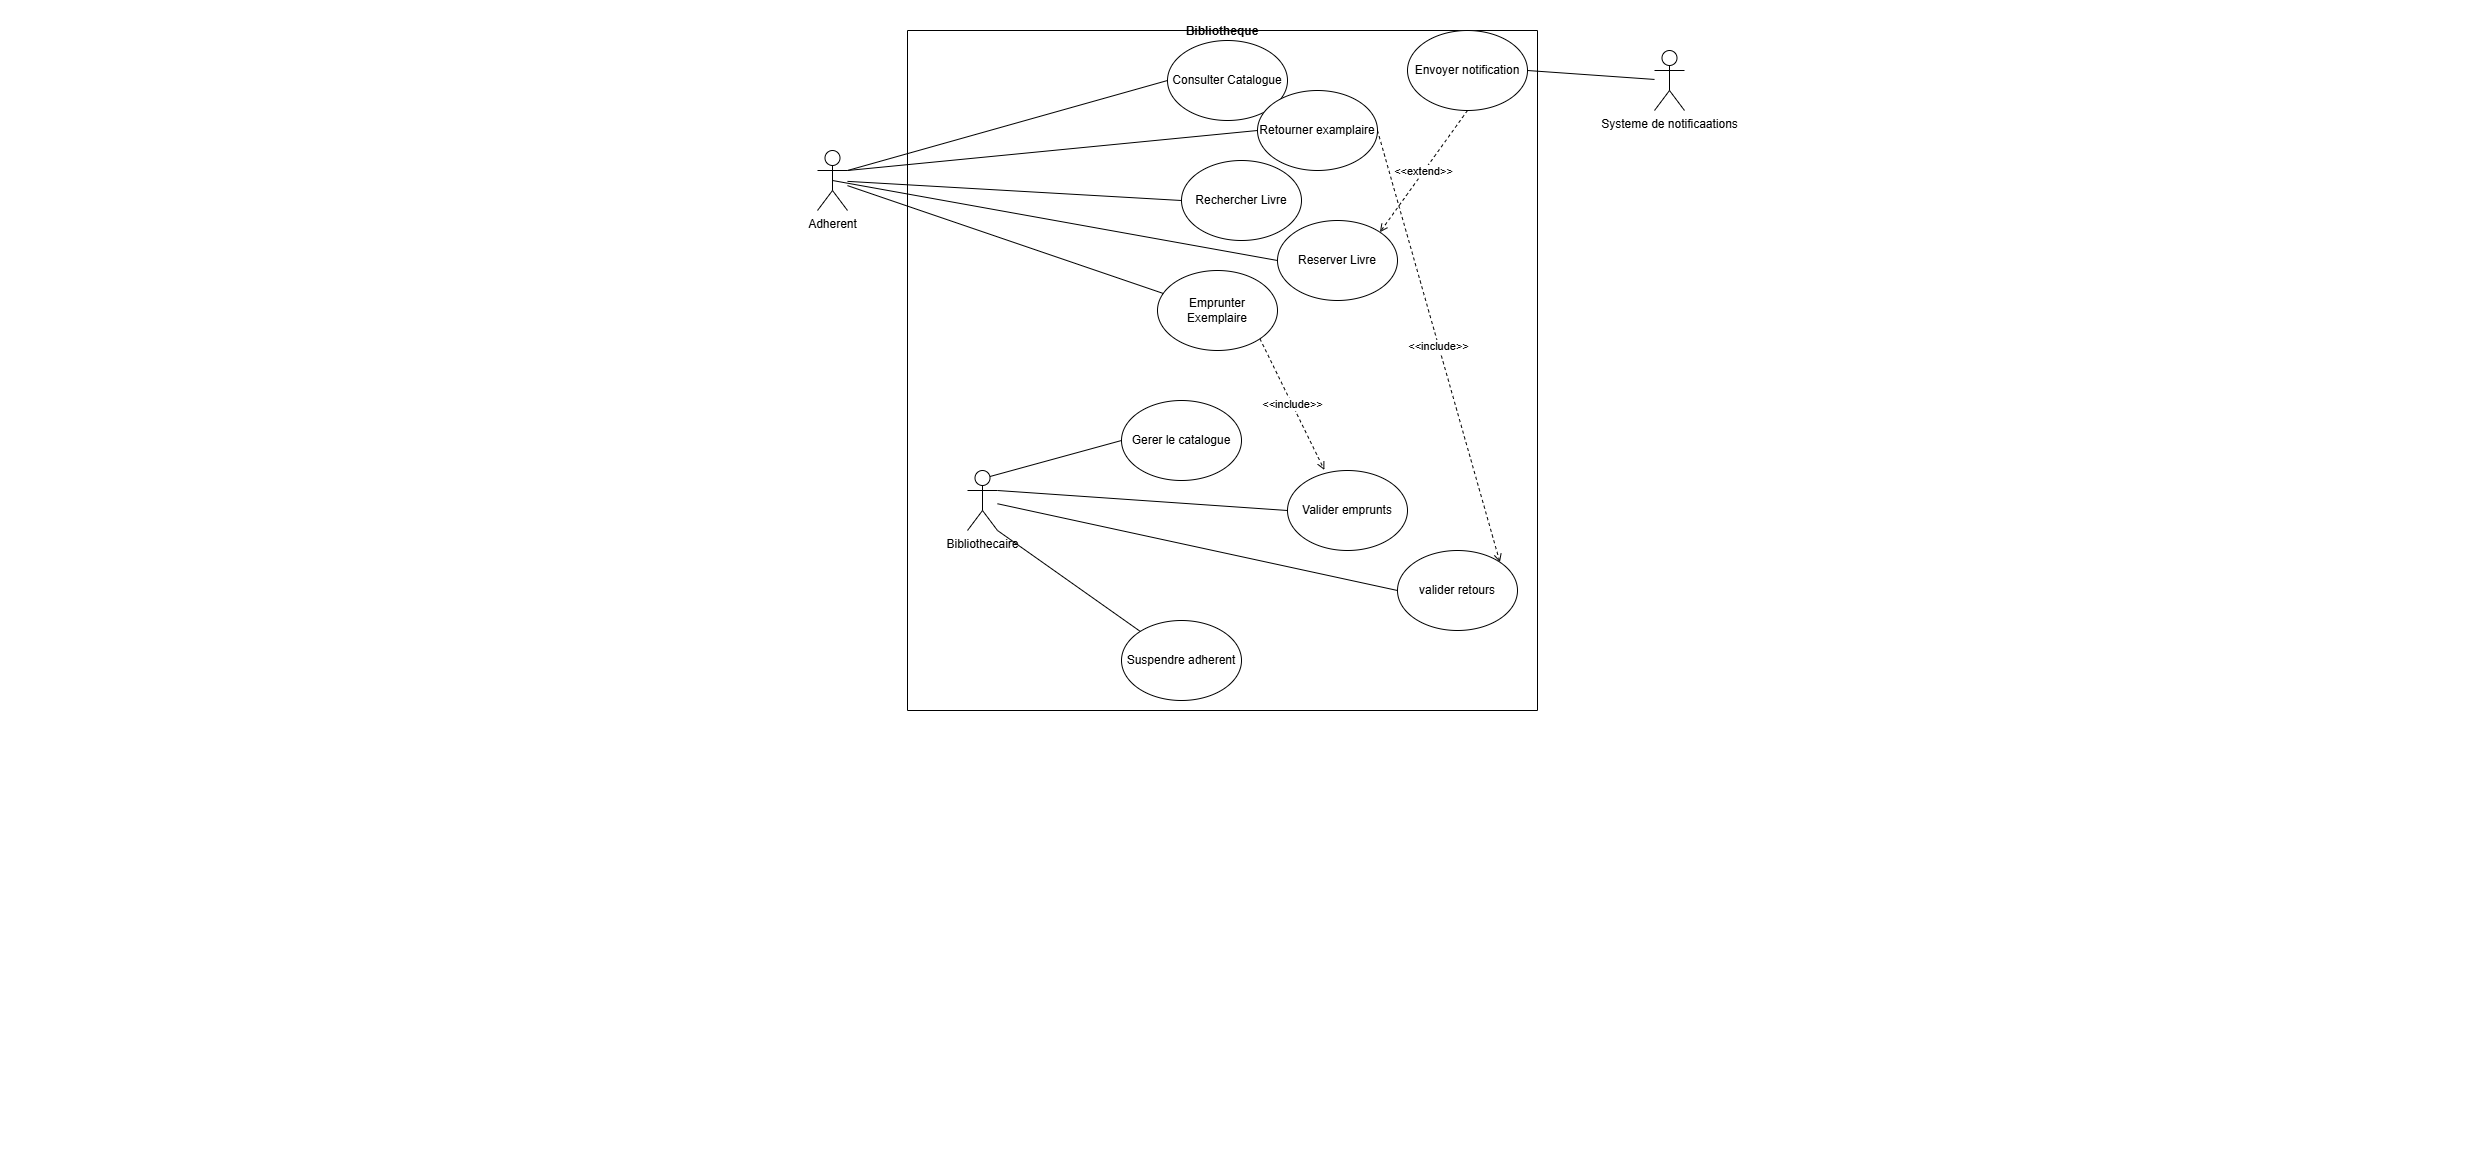

The diagram above was exported from draw.io. Its source (the exported page's mxGraphModel, read from the mxfile embedded in the PNG):
<mxGraphModel dx="2036" dy="700" grid="1" gridSize="10" guides="1" tooltips="1" connect="1" arrows="1" fold="1" page="1" pageScale="1" pageWidth="827" pageHeight="1169" math="0" shadow="0">
  <root>
    <mxCell id="0" />
    <mxCell id="1" parent="0" />
    <mxCell id="kB-6t1Ot0RFabgm1XV5y-1" parent="1" style="shape=umlActor;verticalLabelPosition=bottom;verticalAlign=top;html=1;outlineConnect=0;" value="Adherent" vertex="1">
      <mxGeometry height="60" width="30" x="-10" y="150" as="geometry" />
    </mxCell>
    <mxCell id="kB-6t1Ot0RFabgm1XV5y-2" parent="1" style="shape=umlActor;verticalLabelPosition=bottom;verticalAlign=top;html=1;outlineConnect=0;" value="Bibliothecaire" vertex="1">
      <mxGeometry height="60" width="30" x="140" y="470" as="geometry" />
    </mxCell>
    <mxCell id="kB-6t1Ot0RFabgm1XV5y-4" parent="1" style="ellipse;whiteSpace=wrap;html=1;" value="Consulter Catalogue" vertex="1">
      <mxGeometry height="80" width="120" x="340" y="40" as="geometry" />
    </mxCell>
    <mxCell id="kB-6t1Ot0RFabgm1XV5y-7" parent="1" style="ellipse;whiteSpace=wrap;html=1;" value="Emprunter Exemplaire" vertex="1">
      <mxGeometry height="80" width="120" x="330" y="270" as="geometry" />
    </mxCell>
    <mxCell id="kB-6t1Ot0RFabgm1XV5y-10" edge="1" parent="1" source="kB-6t1Ot0RFabgm1XV5y-1" style="endArrow=none;html=1;rounded=0;entryX=0;entryY=0.5;entryDx=0;entryDy=0;exitX=1;exitY=0.3333333333333333;exitDx=0;exitDy=0;exitPerimeter=0;" target="kB-6t1Ot0RFabgm1XV5y-4" value="">
      <mxGeometry height="50" relative="1" width="50" as="geometry">
        <mxPoint x="390" y="320" as="sourcePoint" />
        <mxPoint x="440" y="270" as="targetPoint" />
      </mxGeometry>
    </mxCell>
    <mxCell id="kB-6t1Ot0RFabgm1XV5y-11" edge="1" parent="1" source="kB-6t1Ot0RFabgm1XV5y-1" style="endArrow=none;html=1;rounded=0;entryX=0;entryY=0.5;entryDx=0;entryDy=0;" target="kB-6t1Ot0RFabgm1XV5y-5" value="">
      <mxGeometry height="50" relative="1" width="50" as="geometry">
        <mxPoint x="390" y="320" as="sourcePoint" />
        <mxPoint x="440" y="270" as="targetPoint" />
      </mxGeometry>
    </mxCell>
    <mxCell id="kB-6t1Ot0RFabgm1XV5y-12" edge="1" parent="1" source="kB-6t1Ot0RFabgm1XV5y-7" style="endArrow=none;html=1;rounded=0;exitX=0.05;exitY=0.288;exitDx=0;exitDy=0;exitPerimeter=0;" target="kB-6t1Ot0RFabgm1XV5y-1" value="">
      <mxGeometry height="50" relative="1" width="50" as="geometry">
        <mxPoint x="390" y="320" as="sourcePoint" />
        <mxPoint x="440" y="270" as="targetPoint" />
      </mxGeometry>
    </mxCell>
    <mxCell id="kB-6t1Ot0RFabgm1XV5y-13" edge="1" parent="1" source="kB-6t1Ot0RFabgm1XV5y-1" style="endArrow=none;html=1;rounded=0;entryX=0;entryY=0.5;entryDx=0;entryDy=0;exitX=1;exitY=0.3333333333333333;exitDx=0;exitDy=0;exitPerimeter=0;" target="kB-6t1Ot0RFabgm1XV5y-8" value="">
      <mxGeometry height="50" relative="1" width="50" as="geometry">
        <mxPoint x="390" y="320" as="sourcePoint" />
        <mxPoint x="440" y="270" as="targetPoint" />
      </mxGeometry>
    </mxCell>
    <mxCell id="kB-6t1Ot0RFabgm1XV5y-14" edge="1" parent="1" source="kB-6t1Ot0RFabgm1XV5y-1" style="endArrow=none;html=1;rounded=0;entryX=0;entryY=0.5;entryDx=0;entryDy=0;exitX=0.5;exitY=0.5;exitDx=0;exitDy=0;exitPerimeter=0;" target="kB-6t1Ot0RFabgm1XV5y-6" value="">
      <mxGeometry height="50" relative="1" width="50" as="geometry">
        <mxPoint x="390" y="320" as="sourcePoint" />
        <mxPoint x="440" y="270" as="targetPoint" />
      </mxGeometry>
    </mxCell>
    <mxCell id="kB-6t1Ot0RFabgm1XV5y-16" parent="1" style="ellipse;whiteSpace=wrap;html=1;" value="Gerer le catalogue" vertex="1">
      <mxGeometry height="80" width="120" x="294" y="400" as="geometry" />
    </mxCell>
    <mxCell id="kB-6t1Ot0RFabgm1XV5y-17" parent="1" style="ellipse;whiteSpace=wrap;html=1;" value="Valider emprunts" vertex="1">
      <mxGeometry height="80" width="120" x="460" y="470" as="geometry" />
    </mxCell>
    <mxCell id="kB-6t1Ot0RFabgm1XV5y-18" parent="1" style="ellipse;whiteSpace=wrap;html=1;" value="valider retours" vertex="1">
      <mxGeometry height="80" width="120" x="570" y="550" as="geometry" />
    </mxCell>
    <mxCell id="kB-6t1Ot0RFabgm1XV5y-19" parent="1" style="ellipse;whiteSpace=wrap;html=1;" value="Suspendre adherent" vertex="1">
      <mxGeometry height="80" width="120" x="294" y="620" as="geometry" />
    </mxCell>
    <mxCell id="kB-6t1Ot0RFabgm1XV5y-20" edge="1" parent="1" source="kB-6t1Ot0RFabgm1XV5y-2" style="endArrow=none;html=1;rounded=0;exitX=0.75;exitY=0.1;exitDx=0;exitDy=0;exitPerimeter=0;entryX=0;entryY=0.5;entryDx=0;entryDy=0;" target="kB-6t1Ot0RFabgm1XV5y-16" value="">
      <mxGeometry height="50" relative="1" width="50" as="geometry">
        <mxPoint x="390" y="500" as="sourcePoint" />
        <mxPoint x="440" y="450" as="targetPoint" />
      </mxGeometry>
    </mxCell>
    <mxCell id="kB-6t1Ot0RFabgm1XV5y-21" edge="1" parent="1" source="kB-6t1Ot0RFabgm1XV5y-2" style="endArrow=none;html=1;rounded=0;exitX=1;exitY=0.3333333333333333;exitDx=0;exitDy=0;exitPerimeter=0;entryX=0;entryY=0.5;entryDx=0;entryDy=0;" target="kB-6t1Ot0RFabgm1XV5y-17" value="">
      <mxGeometry height="50" relative="1" width="50" as="geometry">
        <mxPoint x="390" y="500" as="sourcePoint" />
        <mxPoint x="440" y="450" as="targetPoint" />
      </mxGeometry>
    </mxCell>
    <mxCell id="kB-6t1Ot0RFabgm1XV5y-22" edge="1" parent="1" source="kB-6t1Ot0RFabgm1XV5y-18" style="endArrow=none;html=1;rounded=0;exitX=0;exitY=0.5;exitDx=0;exitDy=0;" target="kB-6t1Ot0RFabgm1XV5y-2" value="">
      <mxGeometry height="50" relative="1" width="50" as="geometry">
        <mxPoint x="390" y="500" as="sourcePoint" />
        <mxPoint x="440" y="450" as="targetPoint" />
      </mxGeometry>
    </mxCell>
    <mxCell id="kB-6t1Ot0RFabgm1XV5y-23" edge="1" parent="1" source="kB-6t1Ot0RFabgm1XV5y-2" style="endArrow=none;html=1;rounded=0;exitX=1;exitY=1;exitDx=0;exitDy=0;exitPerimeter=0;" target="kB-6t1Ot0RFabgm1XV5y-19" value="">
      <mxGeometry height="50" relative="1" width="50" as="geometry">
        <mxPoint x="390" y="500" as="sourcePoint" />
        <mxPoint x="440" y="450" as="targetPoint" />
      </mxGeometry>
    </mxCell>
    <mxCell id="kB-6t1Ot0RFabgm1XV5y-26" edge="1" parent="1" source="kB-6t1Ot0RFabgm1XV5y-7" style="endArrow=open;html=1;rounded=0;entryX=0.307;entryY=-0.007;entryDx=0;entryDy=0;entryPerimeter=0;exitX=1;exitY=1;exitDx=0;exitDy=0;dashed=1;endFill=0;" target="kB-6t1Ot0RFabgm1XV5y-17" value="&amp;lt;&amp;lt;include&amp;gt;&amp;gt;">
      <mxGeometry height="50" relative="1" width="50" as="geometry">
        <mxPoint x="390" y="390" as="sourcePoint" />
        <mxPoint x="440" y="340" as="targetPoint" />
      </mxGeometry>
    </mxCell>
    <mxCell id="kB-6t1Ot0RFabgm1XV5y-27" edge="1" parent="1" source="kB-6t1Ot0RFabgm1XV5y-8" style="endArrow=open;html=1;rounded=0;entryX=1;entryY=0;entryDx=0;entryDy=0;exitX=1;exitY=0.5;exitDx=0;exitDy=0;dashed=1;endFill=0;" target="kB-6t1Ot0RFabgm1XV5y-18" value="&amp;lt;&amp;lt;include&amp;gt;&amp;gt;">
      <mxGeometry height="50" relative="1" width="50" as="geometry">
        <mxPoint x="390" y="390" as="sourcePoint" />
        <mxPoint x="440" y="340" as="targetPoint" />
      </mxGeometry>
    </mxCell>
    <mxCell id="kB-6t1Ot0RFabgm1XV5y-28" parent="1" style="shape=umlActor;verticalLabelPosition=bottom;verticalAlign=top;html=1;outlineConnect=0;" value="Systeme de notificaations" vertex="1">
      <mxGeometry height="60" width="30" x="827" y="50" as="geometry" />
    </mxCell>
    <mxCell id="kB-6t1Ot0RFabgm1XV5y-30" edge="1" parent="1" source="kB-6t1Ot0RFabgm1XV5y-29" style="endArrow=none;html=1;rounded=0;exitX=1;exitY=0.5;exitDx=0;exitDy=0;" target="kB-6t1Ot0RFabgm1XV5y-28" value="">
      <mxGeometry height="50" relative="1" width="50" as="geometry">
        <mxPoint x="390" y="220" as="sourcePoint" />
        <mxPoint x="440" y="170" as="targetPoint" />
      </mxGeometry>
    </mxCell>
    <mxCell id="kB-6t1Ot0RFabgm1XV5y-31" parent="1" style="swimlane;startSize=0;" value="Bibliotheque" vertex="1">
      <mxGeometry height="680" width="630" x="80" y="30" as="geometry" />
    </mxCell>
    <mxCell id="kB-6t1Ot0RFabgm1XV5y-29" parent="kB-6t1Ot0RFabgm1XV5y-31" style="ellipse;whiteSpace=wrap;html=1;" value="Envoyer notification" vertex="1">
      <mxGeometry height="80" width="120" x="500" as="geometry" />
    </mxCell>
    <mxCell id="kB-6t1Ot0RFabgm1XV5y-8" parent="kB-6t1Ot0RFabgm1XV5y-31" style="ellipse;whiteSpace=wrap;html=1;" value="Retourner examplaire" vertex="1">
      <mxGeometry height="80" width="120" x="350" y="60" as="geometry" />
    </mxCell>
    <mxCell id="kB-6t1Ot0RFabgm1XV5y-6" parent="kB-6t1Ot0RFabgm1XV5y-31" style="ellipse;whiteSpace=wrap;html=1;" value="Reserver Livre" vertex="1">
      <mxGeometry height="80" width="120" x="370" y="190" as="geometry" />
    </mxCell>
    <mxCell id="kB-6t1Ot0RFabgm1XV5y-32" edge="1" parent="kB-6t1Ot0RFabgm1XV5y-31" source="kB-6t1Ot0RFabgm1XV5y-29" style="endArrow=open;html=1;rounded=0;entryX=1;entryY=0;entryDx=0;entryDy=0;exitX=0.5;exitY=1;exitDx=0;exitDy=0;endFill=0;dashed=1;" target="kB-6t1Ot0RFabgm1XV5y-6" value="&amp;lt;&amp;lt;extend&amp;gt;&amp;gt;">
      <mxGeometry height="50" relative="1" width="50" as="geometry">
        <mxPoint x="310" y="250" as="sourcePoint" />
        <mxPoint x="360" y="200" as="targetPoint" />
      </mxGeometry>
    </mxCell>
    <mxCell id="kB-6t1Ot0RFabgm1XV5y-5" parent="kB-6t1Ot0RFabgm1XV5y-31" style="ellipse;whiteSpace=wrap;html=1;" value="Rechercher Livre" vertex="1">
      <mxGeometry height="80" width="120" x="274" y="130" as="geometry" />
    </mxCell>
  </root>
</mxGraphModel>